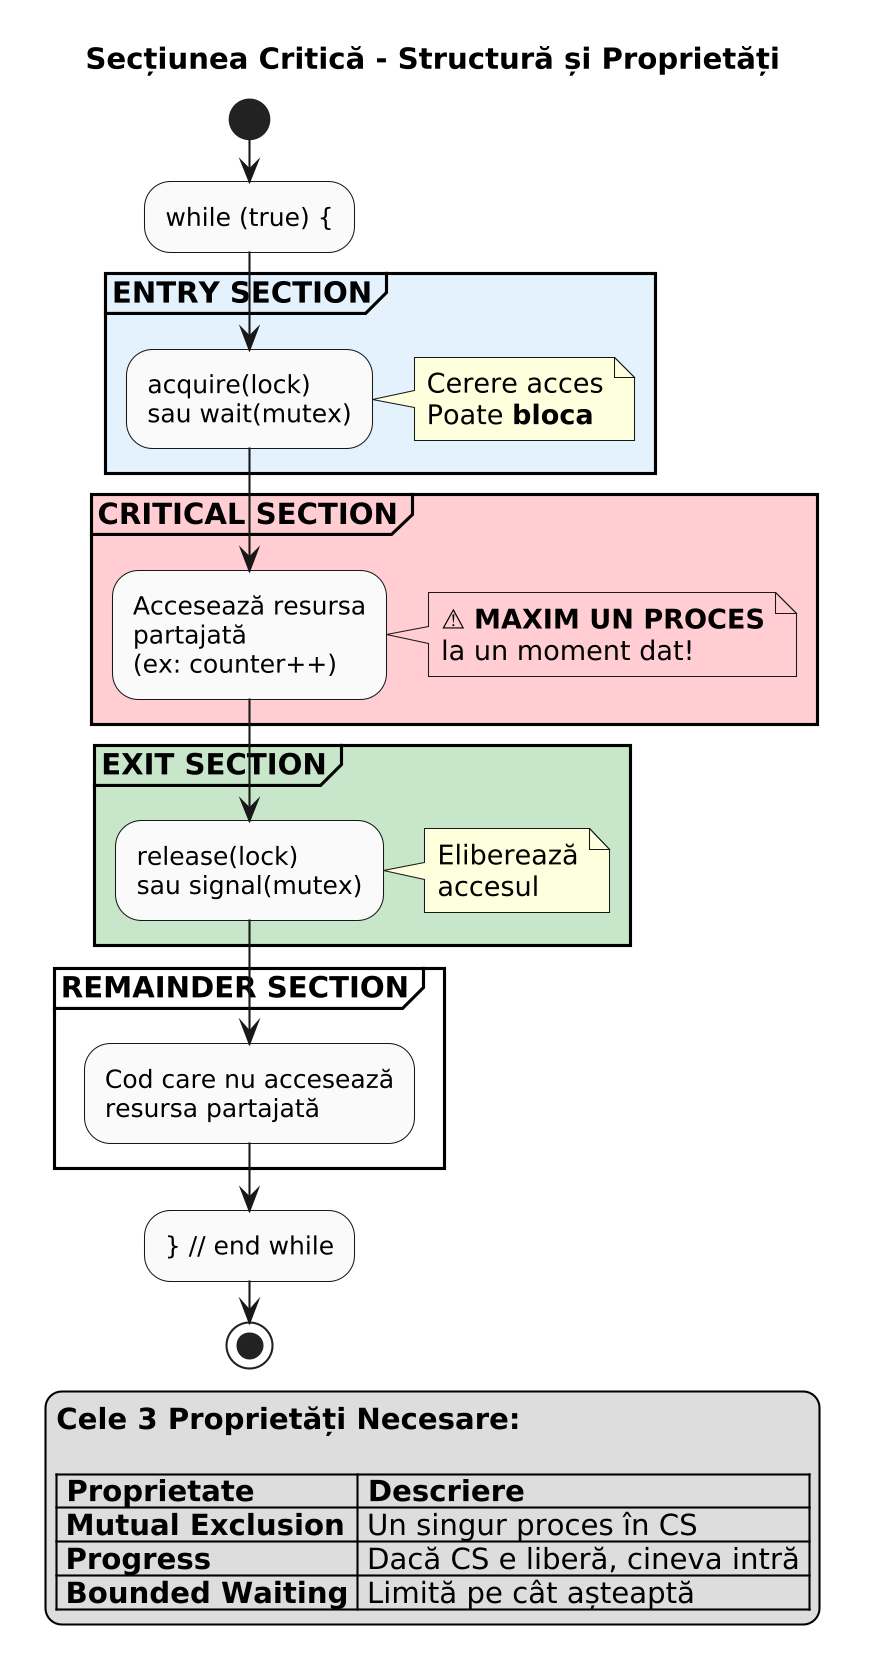

The diagram above was rendered by PlantUML. Its source (embedded in the PNG):
@startuml sectiunea_critica
skinparamlocked dpi 200
title Secțiunea Critică - Structură și Proprietăți

skinparam activity {
    BackgroundColor #FAFAFA
    DiamondBackgroundColor #FFF9C4
}

start

:while (true) {;

partition "**ENTRY SECTION**" #E3F2FD {
    :acquire(lock)
    sau wait(mutex);
    note right
    Cerere acces
    Poate **bloca**
    end note
}

partition "**CRITICAL SECTION**" #FFCDD2 {
    :Accesează resursa
    partajată
    (ex: counter++);
    note right #FFCDD2
    ⚠ **MAXIM UN PROCES**
    la un moment dat!
    end note
}

partition "**EXIT SECTION**" #C8E6C9 {
    :release(lock)
    sau signal(mutex);
    note right
    Eliberează
    accesul
    end note
}

partition "**REMAINDER SECTION**" #FFFFFF {
    :Cod care nu accesează
    resursa partajată;
}

:} // end while;

stop

legend right
**Cele 3 Proprietăți Necesare:**

|= Proprietate |= Descriere |
| **Mutual Exclusion** | Un singur proces în CS |
| **Progress** | Dacă CS e liberă, cineva intră |
| **Bounded Waiting** | Limită pe cât așteaptă |
endlegend

@enduml